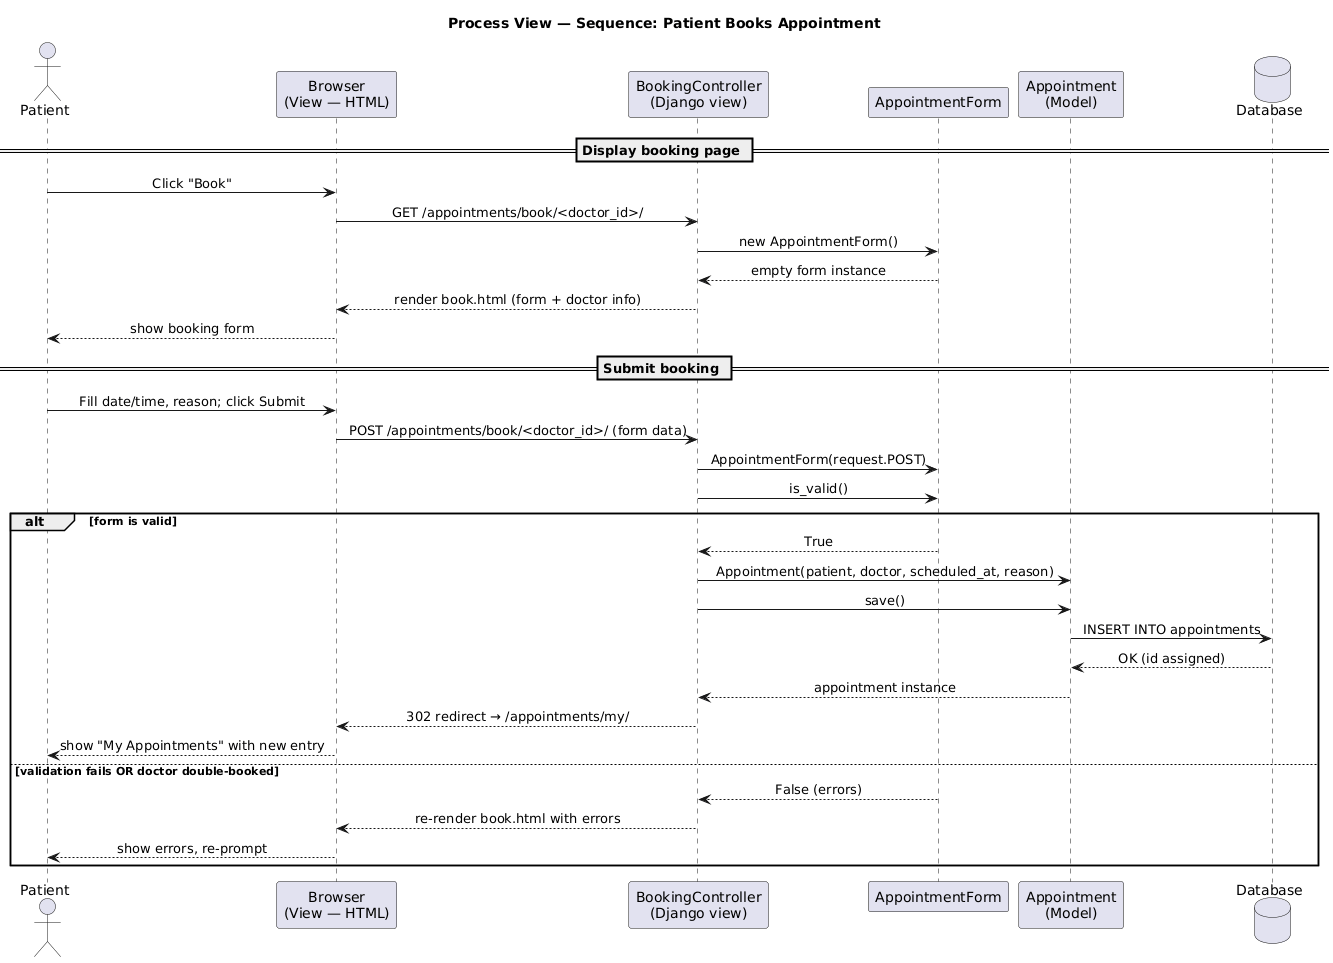

The diagram above was rendered by PlantUML. Its source (embedded in the PNG):
@startuml
title Process View — Sequence: Patient Books Appointment

skinparam sequenceMessageAlign center
skinparam responseMessageBelowArrow true

actor Patient
participant "Browser\n(View — HTML)" as Browser
participant "BookingController\n(Django view)" as Ctrl
participant "AppointmentForm" as Form
participant "Appointment\n(Model)" as Model
database "Database" as DB

== Display booking page ==

Patient -> Browser : Click "Book"
Browser -> Ctrl : GET /appointments/book/<doctor_id>/
Ctrl -> Form : new AppointmentForm()
Form --> Ctrl : empty form instance
Ctrl --> Browser : render book.html (form + doctor info)
Browser --> Patient : show booking form

== Submit booking ==

Patient -> Browser : Fill date/time, reason; click Submit
Browser -> Ctrl : POST /appointments/book/<doctor_id>/ (form data)
Ctrl -> Form : AppointmentForm(request.POST)
Ctrl -> Form : is_valid()

alt form is valid
    Form --> Ctrl : True
    Ctrl -> Model : Appointment(patient, doctor, scheduled_at, reason)
    Ctrl -> Model : save()
    Model -> DB : INSERT INTO appointments
    DB --> Model : OK (id assigned)
    Model --> Ctrl : appointment instance
    Ctrl --> Browser : 302 redirect → /appointments/my/
    Browser --> Patient : show "My Appointments" with new entry
else validation fails OR doctor double-booked
    Form --> Ctrl : False (errors)
    Ctrl --> Browser : re-render book.html with errors
    Browser --> Patient : show errors, re-prompt
end
@enduml